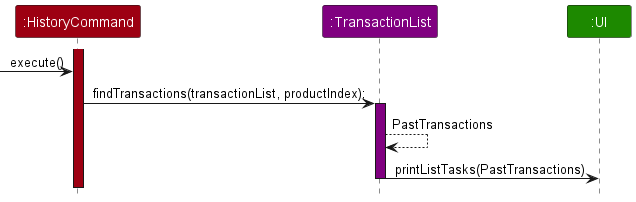

The diagram above was rendered by PlantUML. Its source (embedded in the PNG):
@startuml
!include style.puml
skinparam ArrowFontStyle plain

Participant ":HistoryCommand" as command COMMANDS_COLOR
Participant ":TransactionList" as transactionlist PRODUCTLIST_COLOR
Participant ":UI" as ui UI_COLOR

activate command COMMANDS_COLOR
-> command : execute()

command -> transactionlist : findTransactions(transactionList, productIndex);
activate transactionlist PRODUCTLIST_COLOR
transactionlist --> transactionlist: PastTransactions


transactionlist -> ui : printListTasks(PastTransactions)
deactivate transactionlist

@enduml